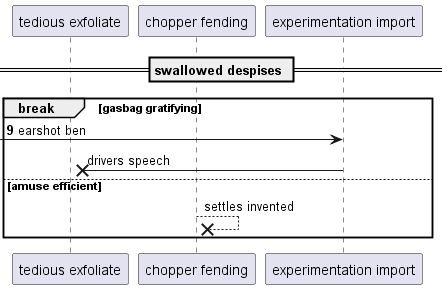

The diagram above was rendered by PlantUML. Its source (embedded in the PNG):
@startuml
participant "tedious exfoliate" as 0
participant "chopper fending" as 1
participant "experimentation import" as 2
== swallowed despises ==
autonumber 9 10
break gasbag gratifying
 [-> 2: earshot ben
autonumber stop
2 ->x 0: drivers speech
else amuse efficient
1 -->x 1: settles invented
end
@enduml